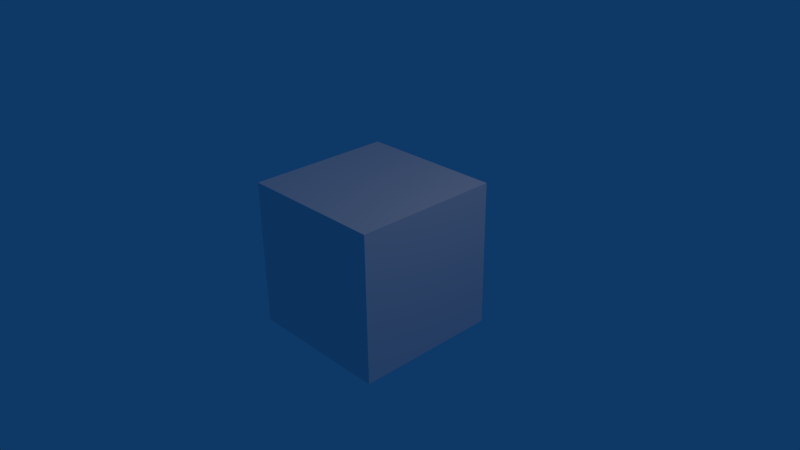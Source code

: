 # Source: fabric-eingang.blend  (saved by Blender 2.66.6; exported with 4.5.12 LTS)
import bpy
from mathutils import Matrix  # noqa: F401  (used for matrix-valued properties, if any)

bpy.ops.wm.read_factory_settings(use_empty=True)
scene = bpy.context.scene
scene.name = 'Scene'

# ---- collections
col_collection_1 = bpy.data.collections.new('Collection 1'); scene.collection.children.link(col_collection_1)

# ---- materials (node trees are filled in below, after node groups)
mat_material = bpy.data.materials.new('Material')
mat_material.alpha_threshold = 0.0
mat_material.use_transparent_shadow = False
mat_material.roughness = 0.5
mat_material.line_color = (0.0, 0.0, 0.0, 1.0)

# ---- material node trees

# ---- world
world_world = bpy.data.worlds.new('World'); scene.world = world_world
world_world.color = (0.004391, 0.03955, 0.1329)
world_world.use_sun_shadow = False
world_world.sun_shadow_jitter_overblur = 0.0
world_world.cycles.sampling_method = 'MANUAL'
world_world.cycles.sample_map_resolution = 256

# ---- cameras
cam_camera = bpy.data.cameras.new('Camera')
cam_camera.clip_end = 100.0
cam_camera.lens = 35.0
cam_camera.sensor_width = 32.0
cam_camera.sensor_height = 18.0
cam_camera.ortho_scale = 7.314
cam_camera.dof.focus_distance = 0.0
cam_camera.dof.aperture_fstop = 128.0

# ---- lights
light_lamp = bpy.data.lights.new('Lamp', 'POINT')
light_lamp.transmission_factor = 0.0
light_lamp.cutoff_distance = 30.0
light_lamp.energy = 100.0
light_lamp.shadow_buffer_clip_start = 1.001
light_lamp.shadow_soft_size = 1.0
light_lamp.shadow_maximum_resolution = 0.006
light_lamp.use_absolute_resolution = True
light_lamp.cycles.use_multiple_importance_sampling = False

# ---- meshes
me_cube = bpy.data.meshes.new('Cube')
me_cube.from_pydata([(1.0, 1.0, -1.0), (1.0, -1.0, -1.0), (-1.0, -1.0, -1.0), (-1.0, 1.0, -1.0), (1.0, 1.0, 1.0), (1.0, -1.0, 1.0), (-1.0, -1.0, 1.0), (-1.0, 1.0, 1.0)], [], [(0, 1, 2, 3), (4, 7, 6, 5), (0, 4, 5, 1), (1, 5, 6, 2), (2, 6, 7, 3), (4, 0, 3, 7)])
me_cube.materials.append(mat_material)
me_cube.use_remesh_preserve_volume = False
me_cube.use_remesh_preserve_attributes = False
me_cube.use_mirror_vertex_groups = False
me_cube.update()

# ---- objects
ob_cube = bpy.data.objects.new('Cube', me_cube)
ob_lamp = bpy.data.objects.new('Lamp', light_lamp)
ob_camera = bpy.data.objects.new('Camera', cam_camera)

# ---- transforms, parenting, visibility, modifiers, constraints
ob_cube.location = (0.0, 0.0, 0.0)
ob_cube.lock_rotations_4d = False
ob_cube.empty_display_type = 'ARROWS'
ob_cube.lineart.crease_threshold = 0.0
ob_lamp.location = (4.076, 1.005, 5.904)
ob_lamp.rotation_euler = (0.6503, 0.05522, 1.866)
ob_lamp.lock_rotations_4d = False
ob_lamp.empty_display_type = 'ARROWS'
ob_lamp.color = (0.0, 0.0, 0.0, 0.0)
ob_lamp.lineart.crease_threshold = 0.0
ob_camera.location = (7.481, -6.508, 5.344)
ob_camera.rotation_euler = (1.109, 0.01082, 0.8149)
ob_camera.lock_rotations_4d = False
ob_camera.empty_display_type = 'ARROWS'
ob_camera.color = (0.0, 0.0, 0.0, 0.0)
ob_camera.display_type = 'WIRE'
ob_camera.lineart.crease_threshold = 0.0

# ---- collection membership
col_collection_1.objects.link(ob_cube)
col_collection_1.objects.link(ob_lamp)
col_collection_1.objects.link(ob_camera)

# ---- scene / render settings (as saved in the file)
scene.camera = ob_camera
scene.frame_start = 1; scene.frame_end = 250; scene.frame_set(1)
scene.render.engine = 'BLENDER_EEVEE_NEXT'
scene.render.image_settings.color_mode = 'RGB'
scene.render.image_settings.compression = 90
scene.render.resolution_percentage = 50
scene.render.dither_intensity = 0.0
scene.render.bake_margin = 2
scene.render.bake_bias = 0.0
scene.cycles.use_denoising = False
scene.cycles.samples = 10
scene.cycles.sampling_pattern = 'TABULATED_SOBOL'
scene.cycles.light_sampling_threshold = 0.0
scene.cycles.use_adaptive_sampling = False
scene.cycles.use_light_tree = False
scene.cycles.blur_glossy = 0.0
scene.cycles.volume_bounces = 1
scene.cycles.pixel_filter_type = 'GAUSSIAN'
scene.cycles.sample_clamp_indirect = 0.0
scene.view_settings.view_transform = 'Standard'
bpy.context.view_layer.update()
